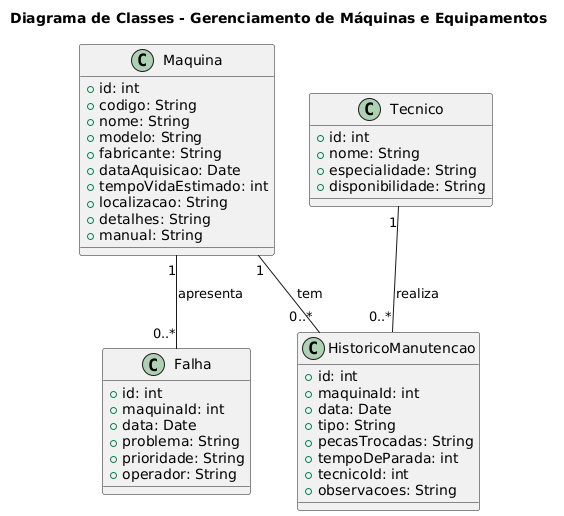

The diagram above was rendered by PlantUML. Its source (embedded in the PNG):
@startuml
title Diagrama de Classes - Gerenciamento de Máquinas e Equipamentos

class Maquina {
    +id: int
    +codigo: String
    +nome: String
    +modelo: String
    +fabricante: String
    +dataAquisicao: Date
    +tempoVidaEstimado: int
    +localizacao: String
    +detalhes: String
    +manual: String
}

class HistoricoManutencao {
    +id: int
    +maquinaId: int
    +data: Date
    +tipo: String
    +pecasTrocadas: String
    +tempoDeParada: int
    +tecnicoId: int
    +observacoes: String
}

class Falha {
    +id: int
    +maquinaId: int
    +data: Date
    +problema: String
    +prioridade: String
    +operador: String
}

class Tecnico {
    +id: int
    +nome: String
    +especialidade: String
    +disponibilidade: String
}

Maquina "1" -- "0..*" HistoricoManutencao : tem
Maquina "1" -- "0..*" Falha : apresenta
Tecnico "1" -- "0..*" HistoricoManutencao : realiza
@enduml